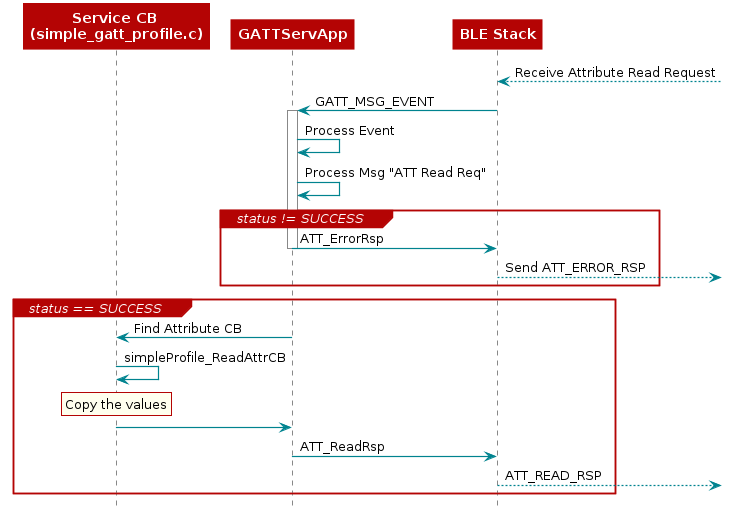

The diagram above was rendered by PlantUML. Its source (embedded in the PNG):
@startuml
skinparam backgroundColor transparent

hide footbox

scale max 900 width

skinparam sequenceArrow {
    Color #00838f
    Thickness 1.2
}


skinparam sequenceParticipant {
    BackgroundColor #b40404
    BorderColor #b40404
    BorderThickness 0
    FontColor #fff
    FontStyle bold
}

skinparam sequenceLifeLineBorderColor #888

skinparam note {
    BackgroundColor #ffe
    BorderColor #b40404
}

skinparam sequenceDivider {
    BackgroundColor #b40404
    BorderColor #b40404
    FontColor #fff
    BorderThickness 0
}

skinparam sequenceGroup {
    BackgroundColor #b40404
    BorderColor #b40404
    HeaderFontColor #fff
    HeaderFontStyle italics
    BorderThickness 1.5
}

skinparam shadowing false

skinParam state {
  BorderColor #b40404
  BackgroundColor transparent
  ArrowColor #00838f
  StartColor #00838f
  EndColor #00838f
}

skinParam activity {
  BorderColor #b40404
  BackgroundColor transparent
  ArrowColor #00838f
  StartColor #00838f
  EndColor #00838f
  BarColor #00838f
}
 participant "Service CB \n(simple_gatt_profile.c)" as App
 participant GATTServApp
 participant "BLE Stack"  as BLE

 BLE <--]: Receive Attribute Read Request

 BLE -> GATTServApp : GATT_MSG_EVENT

 Activate "GATTServApp"
  GATTServApp -> GATTServApp : Process Event
  GATTServApp -> GATTServApp : Process Msg "ATT Read Req"

 group status != SUCCESS
   GATTServApp -> BLE : ATT_ErrorRsp
   Deactivate "GATTServApp"
   BLE -->] : Send ATT_ERROR_RSP
 end


 group status == SUCCESS
   GATTServApp -> App : Find Attribute CB
   App -> App : simpleProfile_ReadAttrCB
   rnote over "App"
     Copy the values
   end note
   App -> GATTServApp
   GATTServApp -> BLE : ATT_ReadRsp
   BLE -->] : ATT_READ_RSP
 end

@enduml